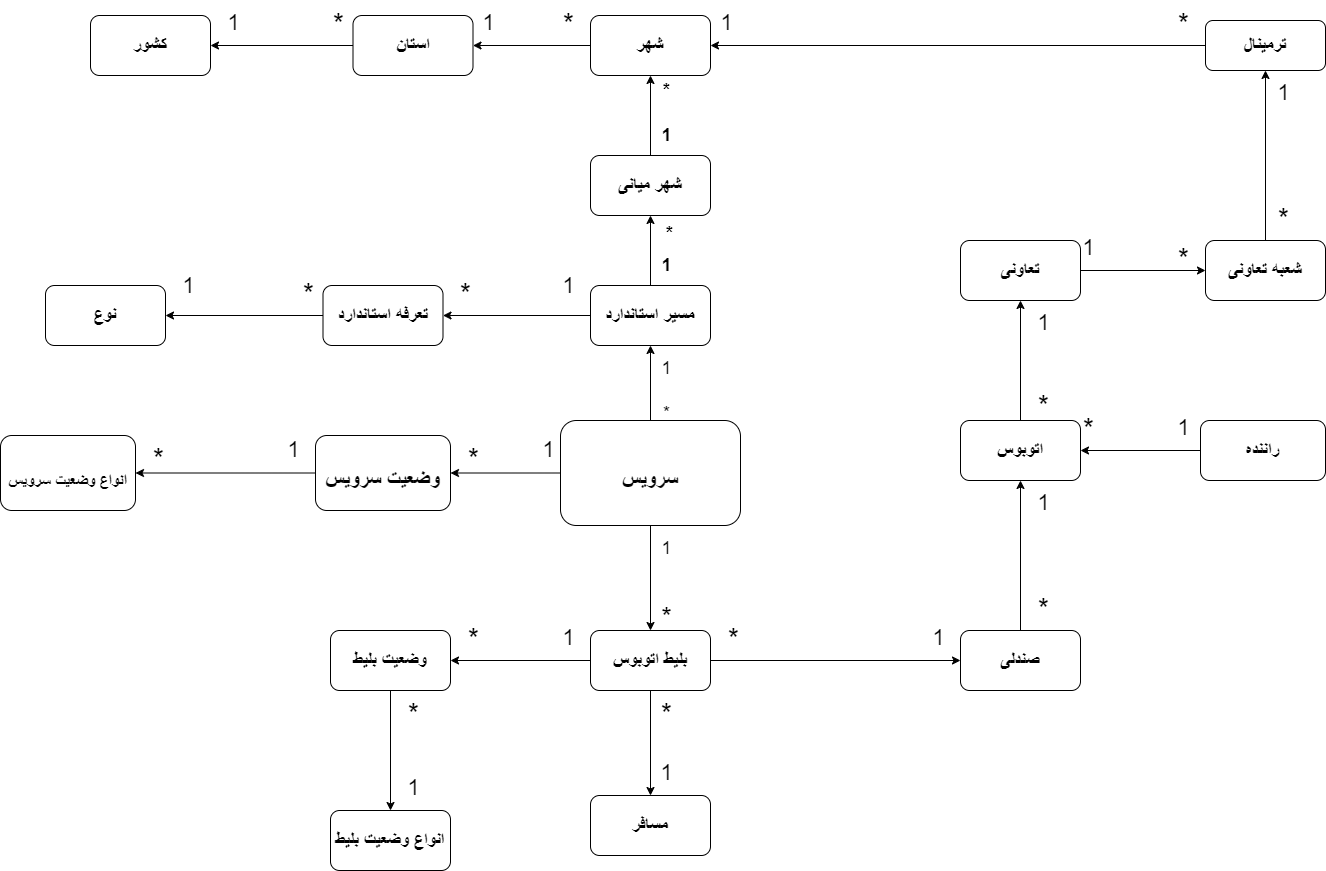

The diagram above was exported from draw.io. Its source (the exported page's mxGraphModel, read from the mxfile embedded in the PNG):
<mxGraphModel dx="4052" dy="2794" grid="0" gridSize="15" guides="1" tooltips="1" connect="1" arrows="1" fold="1" page="1" pageScale="1" pageWidth="1200" pageHeight="1600" background="#ffffff" math="0" shadow="1">
  <root>
    <mxCell id="0" />
    <mxCell id="1" parent="0" />
    <mxCell id="24" value="" style="edgeStyle=none;html=1;strokeWidth=1;fontSize=18;rounded=1;" edge="1" parent="1" source="22" target="23">
      <mxGeometry relative="1" as="geometry" />
    </mxCell>
    <mxCell id="28" value="" style="edgeStyle=none;html=1;strokeWidth=1;fontSize=18;rounded=1;" edge="1" parent="1" source="22" target="27">
      <mxGeometry relative="1" as="geometry" />
    </mxCell>
    <mxCell id="39" value="" style="edgeStyle=none;html=1;strokeWidth=1;fontSize=21;rounded=1;" edge="1" parent="1" source="22" target="38">
      <mxGeometry relative="1" as="geometry" />
    </mxCell>
    <mxCell id="22" value="&lt;h1 style=&quot;&quot;&gt;&lt;font style=&quot;font-size: 21px;&quot;&gt;سرویس&lt;/font&gt;&lt;/h1&gt;" style="rounded=1;whiteSpace=wrap;html=1;strokeWidth=1;fontSize=18;" vertex="1" parent="1">
      <mxGeometry x="260" y="375" width="180" height="105" as="geometry" />
    </mxCell>
    <mxCell id="30" value="" style="edgeStyle=none;html=1;strokeWidth=1;fontSize=18;rounded=1;" edge="1" parent="1" source="23" target="29">
      <mxGeometry relative="1" as="geometry" />
    </mxCell>
    <mxCell id="69" value="" style="edgeStyle=none;html=1;strokeWidth=1;fontSize=16;rounded=1;" edge="1" parent="1" source="23" target="68">
      <mxGeometry relative="1" as="geometry" />
    </mxCell>
    <mxCell id="23" value="&lt;h2 style=&quot;font-size: 18px;&quot;&gt;مسیر استاندارد&lt;/h2&gt;" style="whiteSpace=wrap;html=1;rounded=1;strokeWidth=1;fontSize=18;" vertex="1" parent="1">
      <mxGeometry x="290" y="240" width="120" height="60" as="geometry" />
    </mxCell>
    <mxCell id="43" value="" style="edgeStyle=none;html=1;strokeWidth=1;fontSize=16;rounded=1;" edge="1" parent="1" source="27" target="42">
      <mxGeometry relative="1" as="geometry" />
    </mxCell>
    <mxCell id="47" value="" style="edgeStyle=none;html=1;strokeWidth=1;fontSize=16;rounded=1;" edge="1" parent="1" source="27" target="46">
      <mxGeometry relative="1" as="geometry" />
    </mxCell>
    <mxCell id="72" style="edgeStyle=none;html=1;exitX=0.5;exitY=1;exitDx=0;exitDy=0;entryX=0.5;entryY=0;entryDx=0;entryDy=0;strokeWidth=1;fontSize=16;rounded=1;" edge="1" parent="1" source="27" target="49">
      <mxGeometry relative="1" as="geometry" />
    </mxCell>
    <mxCell id="27" value="&lt;h1 style=&quot;font-size: 18px;&quot;&gt;بلیط اتوبوس&lt;/h1&gt;" style="whiteSpace=wrap;html=1;rounded=1;strokeWidth=1;fontSize=18;" vertex="1" parent="1">
      <mxGeometry x="290" y="585" width="120" height="60" as="geometry" />
    </mxCell>
    <mxCell id="61" value="" style="edgeStyle=none;html=1;strokeWidth=1;fontSize=16;rounded=1;" edge="1" parent="1" source="29" target="60">
      <mxGeometry relative="1" as="geometry" />
    </mxCell>
    <mxCell id="29" value="&lt;h1 style=&quot;font-size: 18px;&quot;&gt;شهر میانی&lt;/h1&gt;" style="whiteSpace=wrap;html=1;rounded=1;strokeWidth=1;fontSize=18;" vertex="1" parent="1">
      <mxGeometry x="290" y="110" width="120" height="60" as="geometry" />
    </mxCell>
    <mxCell id="32" value="&lt;h1 style=&quot;font-size: 18px;&quot;&gt;*&lt;/h1&gt;" style="text;html=1;align=center;verticalAlign=middle;resizable=0;points=[];autosize=1;strokeColor=none;fillColor=none;strokeWidth=1;fontSize=18;rounded=1;" vertex="1" parent="1">
      <mxGeometry x="346" y="158" width="45" height="60" as="geometry" />
    </mxCell>
    <mxCell id="33" value="&lt;h2 style=&quot;font-size: 18px;&quot;&gt;1&lt;/h2&gt;" style="text;html=1;align=center;verticalAlign=middle;resizable=0;points=[];autosize=1;strokeColor=none;fillColor=none;strokeWidth=1;fontSize=18;rounded=1;" vertex="1" parent="1">
      <mxGeometry x="343" y="190" width="45" height="60" as="geometry" />
    </mxCell>
    <mxCell id="34" value="1&lt;br style=&quot;font-size: 18px;&quot;&gt;" style="text;html=1;align=center;verticalAlign=middle;resizable=0;points=[];autosize=1;strokeColor=none;fillColor=none;strokeWidth=1;fontSize=18;rounded=1;" vertex="1" parent="1">
      <mxGeometry x="343" y="300" width="45" height="45" as="geometry" />
    </mxCell>
    <mxCell id="35" value="*" style="text;html=1;align=center;verticalAlign=middle;resizable=0;points=[];autosize=1;strokeColor=none;fillColor=none;strokeWidth=1;fontSize=18;rounded=1;" vertex="1" parent="1">
      <mxGeometry x="343" y="345" width="45" height="45" as="geometry" />
    </mxCell>
    <mxCell id="36" value="1" style="text;html=1;align=center;verticalAlign=middle;resizable=0;points=[];autosize=1;strokeColor=none;fillColor=none;fontSize=18;rounded=1;" vertex="1" parent="1">
      <mxGeometry x="343" y="480" width="45" height="45" as="geometry" />
    </mxCell>
    <mxCell id="37" value="*" style="text;html=1;align=center;verticalAlign=middle;resizable=0;points=[];autosize=1;strokeColor=none;fillColor=none;fontSize=27;rounded=1;" vertex="1" parent="1">
      <mxGeometry x="343" y="550" width="45" height="45" as="geometry" />
    </mxCell>
    <mxCell id="41" value="" style="edgeStyle=none;html=1;strokeWidth=1;fontSize=21;rounded=1;" edge="1" parent="1" source="38" target="40">
      <mxGeometry relative="1" as="geometry" />
    </mxCell>
    <mxCell id="38" value="&lt;h1 style=&quot;&quot;&gt;&lt;font style=&quot;font-size: 21px;&quot;&gt;وضعیت سرویس&lt;/font&gt;&lt;/h1&gt;" style="rounded=1;whiteSpace=wrap;html=1;strokeWidth=1;fontSize=18;" vertex="1" parent="1">
      <mxGeometry x="15" y="390" width="135" height="75" as="geometry" />
    </mxCell>
    <mxCell id="40" value="&lt;h1 style=&quot;&quot;&gt;&lt;font style=&quot;font-size: 16px;&quot;&gt;انواع وضعیت سرویس&lt;/font&gt;&lt;/h1&gt;" style="rounded=1;whiteSpace=wrap;html=1;strokeWidth=1;fontSize=18;" vertex="1" parent="1">
      <mxGeometry x="-300" y="390" width="135" height="75" as="geometry" />
    </mxCell>
    <mxCell id="45" value="" style="edgeStyle=none;html=1;strokeWidth=1;fontSize=16;rounded=1;" edge="1" parent="1" source="42" target="44">
      <mxGeometry relative="1" as="geometry" />
    </mxCell>
    <mxCell id="42" value="&lt;h1 style=&quot;font-size: 18px;&quot;&gt;وضعیت بلیط&lt;/h1&gt;" style="whiteSpace=wrap;html=1;rounded=1;strokeWidth=1;fontSize=18;" vertex="1" parent="1">
      <mxGeometry x="30" y="585" width="120" height="60" as="geometry" />
    </mxCell>
    <mxCell id="44" value="&lt;h1 style=&quot;font-size: 18px;&quot;&gt;انواع وضعیت بلیط&lt;/h1&gt;" style="whiteSpace=wrap;html=1;rounded=1;strokeWidth=1;fontSize=18;" vertex="1" parent="1">
      <mxGeometry x="30" y="765" width="120" height="60" as="geometry" />
    </mxCell>
    <mxCell id="51" value="" style="edgeStyle=none;html=1;strokeWidth=1;fontSize=16;rounded=1;" edge="1" parent="1" source="46" target="50">
      <mxGeometry relative="1" as="geometry" />
    </mxCell>
    <mxCell id="46" value="&lt;h1 style=&quot;font-size: 18px;&quot;&gt;صندلی&lt;/h1&gt;" style="whiteSpace=wrap;html=1;rounded=1;strokeWidth=1;fontSize=18;" vertex="1" parent="1">
      <mxGeometry x="660" y="585" width="120" height="60" as="geometry" />
    </mxCell>
    <mxCell id="49" value="&lt;h1 style=&quot;font-size: 18px;&quot;&gt;مسافر&lt;/h1&gt;" style="whiteSpace=wrap;html=1;rounded=1;strokeWidth=1;fontSize=18;" vertex="1" parent="1">
      <mxGeometry x="290" y="750" width="120" height="60" as="geometry" />
    </mxCell>
    <mxCell id="55" value="" style="edgeStyle=none;html=1;strokeWidth=1;fontSize=16;rounded=1;" edge="1" parent="1" source="50" target="54">
      <mxGeometry relative="1" as="geometry" />
    </mxCell>
    <mxCell id="50" value="&lt;h1 style=&quot;font-size: 18px;&quot;&gt;اتوبوس&lt;/h1&gt;" style="whiteSpace=wrap;html=1;rounded=1;strokeWidth=1;fontSize=18;" vertex="1" parent="1">
      <mxGeometry x="660" y="375" width="120" height="60" as="geometry" />
    </mxCell>
    <mxCell id="101" style="edgeStyle=none;html=1;exitX=0;exitY=0.5;exitDx=0;exitDy=0;entryX=1;entryY=0.5;entryDx=0;entryDy=0;fontSize=28;" edge="1" parent="1" source="52" target="50">
      <mxGeometry relative="1" as="geometry" />
    </mxCell>
    <mxCell id="52" value="&lt;h1 style=&quot;font-size: 18px;&quot;&gt;راننده&lt;/h1&gt;" style="whiteSpace=wrap;html=1;rounded=1;strokeWidth=1;fontSize=18;" vertex="1" parent="1">
      <mxGeometry x="900" y="375" width="125" height="60" as="geometry" />
    </mxCell>
    <mxCell id="57" value="" style="edgeStyle=none;html=1;strokeWidth=1;fontSize=16;rounded=1;" edge="1" parent="1" source="54" target="56">
      <mxGeometry relative="1" as="geometry" />
    </mxCell>
    <mxCell id="54" value="&lt;h1 style=&quot;font-size: 18px;&quot;&gt;تعاونی&lt;/h1&gt;" style="whiteSpace=wrap;html=1;rounded=1;strokeWidth=1;fontSize=18;" vertex="1" parent="1">
      <mxGeometry x="660" y="195" width="120" height="60" as="geometry" />
    </mxCell>
    <mxCell id="59" value="" style="edgeStyle=none;html=1;strokeWidth=1;fontSize=16;rounded=1;" edge="1" parent="1" source="56" target="58">
      <mxGeometry relative="1" as="geometry" />
    </mxCell>
    <mxCell id="56" value="&lt;h1 style=&quot;font-size: 18px;&quot;&gt;شعبه تعاونی&lt;/h1&gt;" style="whiteSpace=wrap;html=1;rounded=1;strokeWidth=1;fontSize=18;" vertex="1" parent="1">
      <mxGeometry x="905" y="195" width="120" height="60" as="geometry" />
    </mxCell>
    <mxCell id="63" value="" style="edgeStyle=none;html=1;strokeWidth=1;fontSize=16;entryX=1;entryY=0.5;entryDx=0;entryDy=0;rounded=1;" edge="1" parent="1" source="58" target="60">
      <mxGeometry relative="1" as="geometry">
        <mxPoint x="825.0000000000002" y="-2.2737367544323206e-13" as="targetPoint" />
      </mxGeometry>
    </mxCell>
    <mxCell id="58" value="&lt;h1 style=&quot;font-size: 18px;&quot;&gt;ترمینال&lt;/h1&gt;" style="whiteSpace=wrap;html=1;rounded=1;strokeWidth=1;fontSize=18;" vertex="1" parent="1">
      <mxGeometry x="905" y="-25" width="120" height="50" as="geometry" />
    </mxCell>
    <mxCell id="65" value="" style="edgeStyle=none;html=1;strokeWidth=1;fontSize=16;rounded=1;" edge="1" parent="1" source="60" target="64">
      <mxGeometry relative="1" as="geometry" />
    </mxCell>
    <mxCell id="60" value="&lt;h1 style=&quot;font-size: 18px;&quot;&gt;شهر&lt;/h1&gt;" style="whiteSpace=wrap;html=1;rounded=1;strokeWidth=1;fontSize=18;labelBackgroundColor=none;labelBorderColor=none;" vertex="1" parent="1">
      <mxGeometry x="290" y="-30" width="120" height="60" as="geometry" />
    </mxCell>
    <mxCell id="67" value="" style="edgeStyle=none;html=1;strokeWidth=1;fontSize=16;rounded=1;" edge="1" parent="1" source="64" target="66">
      <mxGeometry relative="1" as="geometry" />
    </mxCell>
    <mxCell id="64" value="&lt;h1 style=&quot;font-size: 18px;&quot;&gt;استان&lt;/h1&gt;" style="whiteSpace=wrap;html=1;rounded=1;strokeWidth=1;fontSize=18;" vertex="1" parent="1">
      <mxGeometry x="52.5" y="-30" width="120" height="60" as="geometry" />
    </mxCell>
    <mxCell id="66" value="&lt;h1 style=&quot;font-size: 18px;&quot;&gt;کشور&lt;/h1&gt;" style="whiteSpace=wrap;html=1;rounded=1;strokeWidth=1;fontSize=18;" vertex="1" parent="1">
      <mxGeometry x="-210" y="-30" width="120" height="60" as="geometry" />
    </mxCell>
    <mxCell id="71" value="" style="edgeStyle=none;html=1;strokeWidth=1;fontSize=16;rounded=1;" edge="1" parent="1" source="68" target="70">
      <mxGeometry relative="1" as="geometry" />
    </mxCell>
    <mxCell id="68" value="&lt;h2 style=&quot;font-size: 18px;&quot;&gt;تعرفه استاندارد&lt;/h2&gt;" style="whiteSpace=wrap;html=1;rounded=1;strokeWidth=1;fontSize=18;" vertex="1" parent="1">
      <mxGeometry x="22.5" y="240" width="120" height="60" as="geometry" />
    </mxCell>
    <mxCell id="70" value="&lt;h2 style=&quot;font-size: 18px;&quot;&gt;نوع&lt;/h2&gt;" style="whiteSpace=wrap;html=1;rounded=1;strokeWidth=1;fontSize=18;" vertex="1" parent="1">
      <mxGeometry x="-255" y="240" width="120" height="60" as="geometry" />
    </mxCell>
    <mxCell id="73" value="&lt;font style=&quot;font-size: 28px;&quot;&gt;*&lt;/font&gt;" style="text;html=1;align=center;verticalAlign=middle;resizable=0;points=[];autosize=1;strokeColor=none;fillColor=none;" vertex="1" parent="1">
      <mxGeometry x="-165" y="390" width="45" height="45" as="geometry" />
    </mxCell>
    <mxCell id="74" value="1" style="text;html=1;align=center;verticalAlign=middle;resizable=0;points=[];autosize=1;strokeColor=none;fillColor=none;fontSize=22;" vertex="1" parent="1">
      <mxGeometry x="-30" y="382.5" width="45" height="45" as="geometry" />
    </mxCell>
    <mxCell id="75" value="1" style="text;html=1;align=center;verticalAlign=middle;resizable=0;points=[];autosize=1;strokeColor=none;fillColor=none;fontSize=22;" vertex="1" parent="1">
      <mxGeometry x="225" y="382.5" width="45" height="45" as="geometry" />
    </mxCell>
    <mxCell id="76" value="&lt;font style=&quot;font-size: 28px;&quot;&gt;*&lt;/font&gt;" style="text;html=1;align=center;verticalAlign=middle;resizable=0;points=[];autosize=1;strokeColor=none;fillColor=none;" vertex="1" parent="1">
      <mxGeometry x="150" y="390" width="45" height="45" as="geometry" />
    </mxCell>
    <mxCell id="77" value="1" style="text;html=1;align=center;verticalAlign=middle;resizable=0;points=[];autosize=1;strokeColor=none;fillColor=none;fontSize=22;" vertex="1" parent="1">
      <mxGeometry x="245" y="218" width="45" height="45" as="geometry" />
    </mxCell>
    <mxCell id="78" value="&lt;font style=&quot;font-size: 28px;&quot;&gt;*&lt;/font&gt;" style="text;html=1;align=center;verticalAlign=middle;resizable=0;points=[];autosize=1;strokeColor=none;fillColor=none;" vertex="1" parent="1">
      <mxGeometry x="142.5" y="225" width="45" height="45" as="geometry" />
    </mxCell>
    <mxCell id="79" value="&lt;font style=&quot;font-size: 28px;&quot;&gt;*&lt;/font&gt;" style="text;html=1;align=center;verticalAlign=middle;resizable=0;points=[];autosize=1;strokeColor=none;fillColor=none;" vertex="1" parent="1">
      <mxGeometry x="-15" y="225" width="45" height="45" as="geometry" />
    </mxCell>
    <mxCell id="80" value="1" style="text;html=1;align=center;verticalAlign=middle;resizable=0;points=[];autosize=1;strokeColor=none;fillColor=none;fontSize=22;" vertex="1" parent="1">
      <mxGeometry x="-135" y="218" width="45" height="45" as="geometry" />
    </mxCell>
    <mxCell id="81" value="&lt;h2 style=&quot;font-size: 18px;&quot;&gt;1&lt;/h2&gt;" style="text;html=1;align=center;verticalAlign=middle;resizable=0;points=[];autosize=1;strokeColor=none;fillColor=none;strokeWidth=1;fontSize=18;rounded=1;" vertex="1" parent="1">
      <mxGeometry x="343" y="60" width="45" height="60" as="geometry" />
    </mxCell>
    <mxCell id="82" value="&lt;h1 style=&quot;font-size: 18px;&quot;&gt;*&lt;/h1&gt;" style="text;html=1;align=center;verticalAlign=middle;resizable=0;points=[];autosize=1;strokeColor=none;fillColor=none;strokeWidth=1;fontSize=18;rounded=1;" vertex="1" parent="1">
      <mxGeometry x="343" y="15" width="45" height="60" as="geometry" />
    </mxCell>
    <mxCell id="83" value="&lt;font style=&quot;font-size: 28px;&quot;&gt;*&lt;/font&gt;" style="text;html=1;align=center;verticalAlign=middle;resizable=0;points=[];autosize=1;strokeColor=none;fillColor=none;" vertex="1" parent="1">
      <mxGeometry x="245" y="-45" width="45" height="45" as="geometry" />
    </mxCell>
    <mxCell id="84" value="1" style="text;html=1;align=center;verticalAlign=middle;resizable=0;points=[];autosize=1;strokeColor=none;fillColor=none;fontSize=22;" vertex="1" parent="1">
      <mxGeometry x="165" y="-45" width="45" height="45" as="geometry" />
    </mxCell>
    <mxCell id="85" value="1" style="text;html=1;align=center;verticalAlign=middle;resizable=0;points=[];autosize=1;strokeColor=none;fillColor=none;fontSize=22;" vertex="1" parent="1">
      <mxGeometry x="-90" y="-45" width="45" height="45" as="geometry" />
    </mxCell>
    <mxCell id="86" value="&lt;font style=&quot;font-size: 28px;&quot;&gt;*&lt;/font&gt;" style="text;html=1;align=center;verticalAlign=middle;resizable=0;points=[];autosize=1;strokeColor=none;fillColor=none;" vertex="1" parent="1">
      <mxGeometry x="15" y="-45" width="45" height="45" as="geometry" />
    </mxCell>
    <mxCell id="87" value="1" style="text;html=1;align=center;verticalAlign=middle;resizable=0;points=[];autosize=1;strokeColor=none;fillColor=none;fontSize=22;" vertex="1" parent="1">
      <mxGeometry x="245" y="570" width="45" height="45" as="geometry" />
    </mxCell>
    <mxCell id="88" value="&lt;font style=&quot;font-size: 28px;&quot;&gt;*&lt;/font&gt;" style="text;html=1;align=center;verticalAlign=middle;resizable=0;points=[];autosize=1;strokeColor=none;fillColor=none;" vertex="1" parent="1">
      <mxGeometry x="150" y="570" width="45" height="45" as="geometry" />
    </mxCell>
    <mxCell id="89" value="1" style="text;html=1;align=center;verticalAlign=middle;resizable=0;points=[];autosize=1;strokeColor=none;fillColor=none;fontSize=22;" vertex="1" parent="1">
      <mxGeometry x="343" y="705" width="45" height="45" as="geometry" />
    </mxCell>
    <mxCell id="90" value="&lt;font style=&quot;font-size: 28px;&quot;&gt;*&lt;/font&gt;" style="text;html=1;align=center;verticalAlign=middle;resizable=0;points=[];autosize=1;strokeColor=none;fillColor=none;" vertex="1" parent="1">
      <mxGeometry x="343" y="645" width="45" height="45" as="geometry" />
    </mxCell>
    <mxCell id="91" value="&lt;font style=&quot;font-size: 28px;&quot;&gt;*&lt;/font&gt;" style="text;html=1;align=center;verticalAlign=middle;resizable=0;points=[];autosize=1;strokeColor=none;fillColor=none;" vertex="1" parent="1">
      <mxGeometry x="90" y="645" width="45" height="45" as="geometry" />
    </mxCell>
    <mxCell id="92" value="1" style="text;html=1;align=center;verticalAlign=middle;resizable=0;points=[];autosize=1;strokeColor=none;fillColor=none;fontSize=22;" vertex="1" parent="1">
      <mxGeometry x="90" y="720" width="45" height="45" as="geometry" />
    </mxCell>
    <mxCell id="93" value="1" style="text;html=1;align=center;verticalAlign=middle;resizable=0;points=[];autosize=1;strokeColor=none;fillColor=none;fontSize=22;" vertex="1" parent="1">
      <mxGeometry x="403" y="-45" width="45" height="45" as="geometry" />
    </mxCell>
    <mxCell id="94" value="&lt;font style=&quot;font-size: 28px;&quot;&gt;*&lt;/font&gt;" style="text;html=1;align=center;verticalAlign=middle;resizable=0;points=[];autosize=1;strokeColor=none;fillColor=none;" vertex="1" parent="1">
      <mxGeometry x="860" y="-45" width="45" height="45" as="geometry" />
    </mxCell>
    <mxCell id="95" value="1" style="text;html=1;align=center;verticalAlign=middle;resizable=0;points=[];autosize=1;strokeColor=none;fillColor=none;fontSize=22;" vertex="1" parent="1">
      <mxGeometry x="960" y="25" width="45" height="45" as="geometry" />
    </mxCell>
    <mxCell id="96" value="&lt;font style=&quot;font-size: 28px;&quot;&gt;*&lt;/font&gt;" style="text;html=1;align=center;verticalAlign=middle;resizable=0;points=[];autosize=1;strokeColor=none;fillColor=none;" vertex="1" parent="1">
      <mxGeometry x="960" y="150" width="45" height="45" as="geometry" />
    </mxCell>
    <mxCell id="97" value="1" style="text;html=1;align=center;verticalAlign=middle;resizable=0;points=[];autosize=1;strokeColor=none;fillColor=none;fontSize=22;" vertex="1" parent="1">
      <mxGeometry x="765" y="180" width="45" height="45" as="geometry" />
    </mxCell>
    <mxCell id="98" value="&lt;font style=&quot;font-size: 28px;&quot;&gt;*&lt;/font&gt;" style="text;html=1;align=center;verticalAlign=middle;resizable=0;points=[];autosize=1;strokeColor=none;fillColor=none;" vertex="1" parent="1">
      <mxGeometry x="860" y="190" width="45" height="45" as="geometry" />
    </mxCell>
    <mxCell id="99" value="1" style="text;html=1;align=center;verticalAlign=middle;resizable=0;points=[];autosize=1;strokeColor=none;fillColor=none;fontSize=22;" vertex="1" parent="1">
      <mxGeometry x="720" y="255" width="45" height="45" as="geometry" />
    </mxCell>
    <mxCell id="100" value="&lt;font style=&quot;font-size: 28px;&quot;&gt;*&lt;/font&gt;" style="text;html=1;align=center;verticalAlign=middle;resizable=0;points=[];autosize=1;strokeColor=none;fillColor=none;" vertex="1" parent="1">
      <mxGeometry x="720" y="337.5" width="45" height="45" as="geometry" />
    </mxCell>
    <mxCell id="102" value="1" style="text;html=1;align=center;verticalAlign=middle;resizable=0;points=[];autosize=1;strokeColor=none;fillColor=none;fontSize=22;" vertex="1" parent="1">
      <mxGeometry x="860" y="360" width="45" height="45" as="geometry" />
    </mxCell>
    <mxCell id="104" value="&lt;font style=&quot;font-size: 28px;&quot;&gt;*&lt;/font&gt;" style="text;html=1;align=center;verticalAlign=middle;resizable=0;points=[];autosize=1;strokeColor=none;fillColor=none;" vertex="1" parent="1">
      <mxGeometry x="765" y="360" width="45" height="45" as="geometry" />
    </mxCell>
    <mxCell id="105" value="1" style="text;html=1;align=center;verticalAlign=middle;resizable=0;points=[];autosize=1;strokeColor=none;fillColor=none;fontSize=22;" vertex="1" parent="1">
      <mxGeometry x="720" y="435" width="45" height="45" as="geometry" />
    </mxCell>
    <mxCell id="106" value="&lt;font style=&quot;font-size: 28px;&quot;&gt;*&lt;/font&gt;" style="text;html=1;align=center;verticalAlign=middle;resizable=0;points=[];autosize=1;strokeColor=none;fillColor=none;" vertex="1" parent="1">
      <mxGeometry x="720" y="540" width="45" height="45" as="geometry" />
    </mxCell>
    <mxCell id="107" value="1" style="text;html=1;align=center;verticalAlign=middle;resizable=0;points=[];autosize=1;strokeColor=none;fillColor=none;fontSize=22;" vertex="1" parent="1">
      <mxGeometry x="615" y="570" width="45" height="45" as="geometry" />
    </mxCell>
    <mxCell id="108" value="&lt;font style=&quot;font-size: 28px;&quot;&gt;*&lt;/font&gt;" style="text;html=1;align=center;verticalAlign=middle;resizable=0;points=[];autosize=1;strokeColor=none;fillColor=none;" vertex="1" parent="1">
      <mxGeometry x="410" y="570" width="45" height="45" as="geometry" />
    </mxCell>
  </root>
</mxGraphModel>